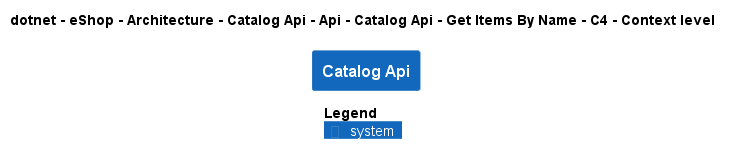

The diagram above was rendered by PlantUML. Its source (embedded in the PNG):
@startuml
!pragma layout smetana
!include ..\..\..\..\..\..\..\..\..\..\..\.c4s\C4_Context.puml

AddElementTag("c4interflow:lifecycle:new", $bgColor=green, $fontColor=#ffffff, $borderColor=green, $shadowing="False")
AddElementTag("c4interflow:lifecycle:changed", $bgColor=orange, $fontColor=#ffffff, $borderColor=orange, $shadowing="False")
AddElementTag("c4interflow:lifecycle:removed", $bgColor=red, $fontColor=#ffffff, $borderColor=red, $shadowing="False")

AddRelTag("c4interflow:lifecycle:new", $textColor=green, $lineColor=green)
AddRelTag("c4interflow:lifecycle:changed", $textColor=orange, $lineColor=orange)
AddRelTag("c4interflow:lifecycle:removed", $textColor=red, $lineColor=red)

SHOW_PERSON_PORTRAIT()
LAYOUT_TOP_DOWN()

skinparam linetype polyline

title dotnet - eShop - Architecture - Catalog Api - Api - Catalog Api - Get Items By Name - C4 - Context level

System(dotnet.eShop.Architecture.SoftwareSystems.CatalogApi, "Catalog Api", "")



SHOW_LEGEND()
@enduml